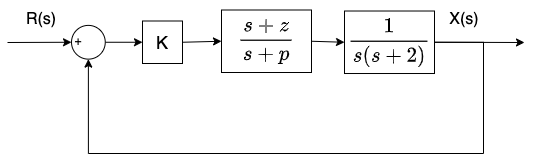

The diagram above was exported from draw.io. Its source (the exported page's mxGraphModel, read from the mxfile embedded in the PNG):
<mxGraphModel dx="741" dy="727" grid="1" gridSize="10" guides="1" tooltips="1" connect="1" arrows="1" fold="1" page="1" pageScale="1" pageWidth="1169" pageHeight="827" math="1" shadow="0">
  <root>
    <mxCell id="0" />
    <mxCell id="1" parent="0" />
    <mxCell id="31" value="-" style="text;html=1;strokeColor=none;fillColor=none;align=center;verticalAlign=middle;whiteSpace=wrap;rounded=0;" parent="1" vertex="1">
      <mxGeometry x="463" y="307.75" width="20" height="20" as="geometry" />
    </mxCell>
    <mxCell id="8" style="edgeStyle=orthogonalEdgeStyle;html=1;exitX=1;exitY=0.5;exitDx=0;exitDy=0;fontSize=18;startArrow=none;rounded=0;entryX=0.5;entryY=1;entryDx=0;entryDy=0;" parent="1" target="9" edge="1">
      <mxGeometry relative="1" as="geometry">
        <Array as="points">
          <mxPoint x="869" y="309" />
          <mxPoint x="869" y="420" />
          <mxPoint x="474" y="420" />
        </Array>
        <mxPoint x="473" y="330.01" as="targetPoint" />
        <mxPoint x="819" y="308.76" as="sourcePoint" />
      </mxGeometry>
    </mxCell>
    <mxCell id="39" style="edgeStyle=none;html=1;exitX=1;exitY=0.5;exitDx=0;exitDy=0;entryX=0;entryY=0.5;entryDx=0;entryDy=0;" edge="1" parent="1" source="4" target="38">
      <mxGeometry relative="1" as="geometry">
        <mxPoint x="586" y="307.75" as="targetPoint" />
      </mxGeometry>
    </mxCell>
    <mxCell id="4" value="K" style="rounded=0;whiteSpace=wrap;html=1;fontSize=18;" parent="1" vertex="1">
      <mxGeometry x="528" y="287.5" width="40" height="42.5" as="geometry" />
    </mxCell>
    <mxCell id="37" style="edgeStyle=none;html=1;exitX=1;exitY=0.5;exitDx=0;exitDy=0;entryX=0;entryY=0.5;entryDx=0;entryDy=0;" edge="1" parent="1" source="9" target="4">
      <mxGeometry relative="1" as="geometry" />
    </mxCell>
    <mxCell id="9" value="" style="ellipse;whiteSpace=wrap;html=1;aspect=fixed;fontSize=14;" parent="1" vertex="1">
      <mxGeometry x="457" y="291.88" width="33.75" height="33.75" as="geometry" />
    </mxCell>
    <mxCell id="28" style="edgeStyle=none;rounded=0;html=1;exitX=1;exitY=0.5;exitDx=0;exitDy=0;" parent="1" source="18" edge="1">
      <mxGeometry relative="1" as="geometry">
        <mxPoint x="910" y="309" as="targetPoint" />
      </mxGeometry>
    </mxCell>
    <mxCell id="18" value="$$\frac{1}{s(s+2)}$$" style="rounded=0;whiteSpace=wrap;html=1;fontSize=18;" parent="1" vertex="1">
      <mxGeometry x="730" y="277.51" width="90" height="62.5" as="geometry" />
    </mxCell>
    <mxCell id="24" value="" style="endArrow=classic;html=1;" parent="1" target="9" edge="1">
      <mxGeometry width="50" height="50" relative="1" as="geometry">
        <mxPoint x="393" y="309" as="sourcePoint" />
        <mxPoint x="633" y="350" as="targetPoint" />
      </mxGeometry>
    </mxCell>
    <mxCell id="25" value="R(s)" style="text;html=1;strokeColor=none;fillColor=none;align=center;verticalAlign=middle;whiteSpace=wrap;rounded=0;fontSize=16;" parent="1" vertex="1">
      <mxGeometry x="397" y="270.75" width="60" height="30" as="geometry" />
    </mxCell>
    <mxCell id="29" value="X(s)" style="text;html=1;strokeColor=none;fillColor=none;align=center;verticalAlign=middle;whiteSpace=wrap;rounded=0;fontSize=16;" parent="1" vertex="1">
      <mxGeometry x="820" y="270.75" width="60" height="30" as="geometry" />
    </mxCell>
    <mxCell id="30" value="+" style="text;html=1;strokeColor=none;fillColor=none;align=center;verticalAlign=middle;whiteSpace=wrap;rounded=0;" parent="1" vertex="1">
      <mxGeometry x="454" y="297.75" width="20" height="20" as="geometry" />
    </mxCell>
    <mxCell id="40" style="edgeStyle=none;html=1;exitX=1;exitY=0.5;exitDx=0;exitDy=0;entryX=0;entryY=0.5;entryDx=0;entryDy=0;" edge="1" parent="1" source="38" target="18">
      <mxGeometry relative="1" as="geometry" />
    </mxCell>
    <mxCell id="38" value="$$\frac{s+z}{s+p}$$" style="rounded=0;whiteSpace=wrap;html=1;fontSize=18;" vertex="1" parent="1">
      <mxGeometry x="607" y="276.5" width="90" height="62.5" as="geometry" />
    </mxCell>
  </root>
</mxGraphModel>